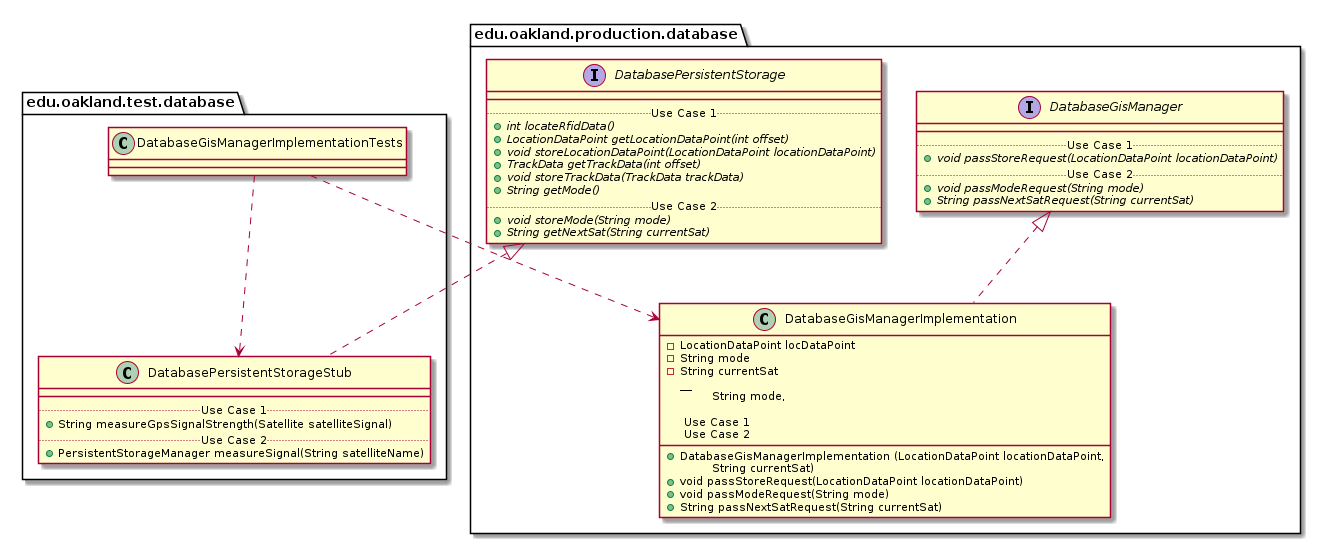

The diagram above was rendered by PlantUML. Its source (embedded in the PNG):
@startuml DatabaseGisManagerImplementationTests_Closure


package edu.oakland.test.database {
    class DatabaseGisManagerImplementationTests {

    }
}




package edu.oakland.test.database {
    class DatabasePersistentStorageStub {
        __
        .. Use Case 1 ..
        + String measureGpsSignalStrength(Satellite satelliteSignal)
        .. Use Case 2 ..
        + PersistentStorageManager measureSignal(String satelliteName)
    }
}




package edu.oakland.production.database {
    interface DatabasePersistentStorage {
        __
        .. Use Case 1 ..
        {abstract} + int locateRfidData()
        {abstract} + LocationDataPoint getLocationDataPoint(int offset)
        {abstract} + void storeLocationDataPoint(LocationDataPoint locationDataPoint)
        {abstract} + TrackData getTrackData(int offset)
        {abstract} + void storeTrackData(TrackData trackData)
        {abstract} + String getMode()
        .. Use Case 2 ..
        {abstract} + void storeMode(String mode)
        {abstract} + String getNextSat(String currentSat)
    }
}






DatabasePersistentStorageStub .up.|> DatabasePersistentStorage



DatabaseGisManagerImplementationTests ..> DatabasePersistentStorageStub



package edu.oakland.production.database {
    class DatabaseGisManagerImplementation {
    	- LocationDataPoint locDataPoint
    	- String mode
    	- String currentSat
          __
        + DatabaseGisManagerImplementation (LocationDataPoint locationDataPoint, 
        \tString mode, 
        \tString currentSat)
        
        .. Use Case 1 ..
        + void passStoreRequest(LocationDataPoint locationDataPoint)
        .. Use Case 2 ..
        + void passModeRequest(String mode)
        + String passNextSatRequest(String currentSat)
    }
}




package edu.oakland.production.database {
    interface DatabaseGisManager {
        __
        .. Use Case 1 ..
        {abstract} + void passStoreRequest(LocationDataPoint locationDataPoint)
        .. Use Case 2 ..
        {abstract} + void passModeRequest(String mode)
        {abstract} + String passNextSatRequest(String currentSat)
    }
}






DatabaseGisManagerImplementation .up.|> DatabaseGisManager





DatabaseGisManagerImplementationTests ..> DatabaseGisManagerImplementation



@enduml